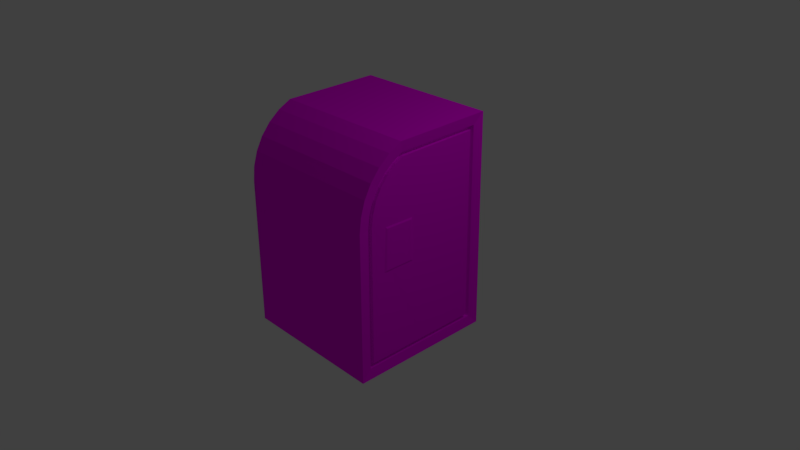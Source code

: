 # Source: LeftSidedSmoothULD.blend  (saved by Blender 2.79.0; exported with 4.5.12 LTS)
import bpy
from mathutils import Matrix  # noqa: F401  (used for matrix-valued properties, if any)

bpy.ops.wm.read_factory_settings(use_empty=True)
scene = bpy.context.scene
scene.name = 'Scene'

# ---- collections
col_collection_1 = bpy.data.collections.new('Collection 1'); scene.collection.children.link(col_collection_1)

# ---- images (referenced by path relative to the original .blend; pixels are not part of the script)
import os
ASSET_DIR = os.environ.get("B2B_ASSET_DIR", "")  # directory of the original .blend (textures are referenced by path, not embedded)
HERE = os.path.dirname(os.path.abspath(__file__))  # packed textures are extracted next to this script under _unpacked/

def load_image(name, relpath, width, height, colorspace="sRGB"):
    """Load a texture the original file referenced (path relative to the .blend, or extracted next to this script)."""
    p = next((c for c in (os.path.join(HERE, relpath), os.path.join(ASSET_DIR, relpath)) if relpath and os.path.exists(c)), "")
    if p:
        img = bpy.data.images.load(p, check_existing=True)
        img.name = name
    else:  # same state as the original file: an image datablock whose file is absent (Cycles renders it pink)
        img = bpy.data.images.new(name, width, height)
        img.source = "FILE"
        img.filepath = "//" + (relpath or name)
    img.colorspace_settings.name = colorspace
    return img
img_leftsidedsmoothuld_colour = load_image('LeftSidedSmoothULD colour', 'LeftSidedSmoothULD colour.png', 1024, 1024, 'sRGB')

# ---- materials (node trees are filled in below, after node groups)
mat_leftsidedsmoothuld_material = bpy.data.materials.new('LeftSidedSmoothULD material')
mat_leftsidedsmoothuld_material.alpha_threshold = 0.0
mat_leftsidedsmoothuld_material.roughness = 0.5
mat_leftsidedsmoothuld_material.line_color = (0.0, 0.0, 0.0, 1.0)

# ---- material node trees
mat_leftsidedsmoothuld_material.use_nodes = True; mat_leftsidedsmoothuld_material.node_tree.nodes.clear()
_N = mat_leftsidedsmoothuld_material.node_tree.nodes; _L = mat_leftsidedsmoothuld_material.node_tree.links
n0 = _N.new('ShaderNodeOutputMaterial'); n0.name = 'Material Output'; n0.location = (300, 300)
n1 = _N.new('ShaderNodeTexImage'); n1.name = 'Image Texture'; n1.location = (-241, 335)
n1.width = 140
n1.image = img_leftsidedsmoothuld_colour
n2 = _N.new('ShaderNodeBsdfDiffuse'); n2.name = 'Diffuse BSDF'; n2.location = (10, 300)
_L.new(n2.outputs[0], n0.inputs[0])
_L.new(n1.outputs[0], n2.inputs[0])
n0.is_active_output = True

# ---- world
world_world = bpy.data.worlds.new('World'); scene.world = world_world
world_world.color = (0.05088, 0.05088, 0.05088)
world_world.use_sun_shadow = False
world_world.sun_shadow_jitter_overblur = 0.0
world_world.cycles.sampling_method = 'MANUAL'

# ---- cameras
cam_camera = bpy.data.cameras.new('Camera')
cam_camera.clip_end = 100.0
cam_camera.lens = 35.0
cam_camera.sensor_width = 32.0
cam_camera.sensor_height = 18.0
cam_camera.ortho_scale = 7.314
cam_camera.dof.focus_distance = 0.0

# ---- lights
light_lamp = bpy.data.lights.new('Lamp', 'POINT')
light_lamp.transmission_factor = 0.0
light_lamp.cutoff_distance = 30.0
light_lamp.energy = 100.0
light_lamp.shadow_buffer_clip_start = 1.001
light_lamp.shadow_soft_size = 0.1
light_lamp.shadow_maximum_resolution = 0.006
light_lamp.use_absolute_resolution = True

# ---- meshes
me_cube = bpy.data.meshes.new('Cube')
me_cube.from_pydata([(1.0, -0.6556, -1.0), (1.0, -2.656, -1.0), (-0.9801, -2.458, -0.8053), (-0.98, -0.8503, -0.8053), (0.9961, -0.6556, 0.998), (0.9969, -2.623, 1.0), (-0.9798, -2.427, 0.9967), (-0.98, -0.8499, 0.9903), (-0.9839, -2.415, 1.754), (0.9956, -2.606, 1.953), (-0.9839, -1.324, 1.73), (0.9956, -1.273, 1.924), (-0.9839, -1.209, 1.669), (0.9956, -1.1, 1.831), (-0.9839, -1.087, 1.569), (0.9956, -0.9484, 1.707), (-0.9839, -0.9867, 1.447), (0.9956, -0.8241, 1.556), (-0.984, -0.9124, 1.308), (0.9956, -0.7317, 1.383), (-0.984, -0.8666, 1.157), (0.9956, -0.6747, 1.195), (-0.9801, -1.656, -0.8053), (-0.9798, -2.444, -0.003275), (-0.9799, -0.8501, 3.129e-05), (-0.9839, -1.944, 1.744), (-0.9839, -1.278, 1.706), (-0.9839, -1.148, 1.619), (-0.9839, -1.037, 1.508), (-0.984, -0.9496, 1.377), (-0.984, -0.8895, 1.232), (-0.982, -0.8587, 1.078), (-0.982, -2.419, 1.473), (-1.0, -1.656, -1.0), (-1.0, -0.6556, -1.0), (-1.0, -2.639, 0.0), (-1.0, -2.622, 1.0), (-1.0, -0.6554, -1.007e-05), (-1.0, -0.6552, 1.0), (-1.004, -1.939, 1.938), (-1.004, -1.273, 1.924), (-1.004, -1.186, 1.878), (-1.004, -1.1, 1.831), (-1.004, -1.024, 1.769), (-1.004, -0.9484, 1.707), (-1.004, -0.8862, 1.631), (-1.004, -0.8241, 1.556), (-1.004, -0.7779, 1.469), (-1.004, -0.7317, 1.383), (-1.004, -0.7032, 1.289), (-1.004, -0.6747, 1.195), (-1.002, -0.665, 1.098), (-1.002, -2.614, 1.477), (-1.004, -2.606, 1.953), (-1.0, -2.656, -1.0), (-0.98, -1.656, -0.8593), (-0.9799, -0.7963, -0.8593), (-0.9798, -2.498, -0.002368), (-0.9798, -2.481, 0.9976), (-0.9799, -0.7962, 1.983e-05), (-0.98, -0.7959, 0.993), (-0.984, -1.943, 1.798), (-0.9839, -1.31, 1.784), (-0.984, -1.253, 1.754), (-0.984, -1.179, 1.714), (-0.984, -1.113, 1.66), (-0.984, -1.048, 1.607), (-0.984, -0.995, 1.542), (-0.984, -0.9416, 1.477), (-0.984, -0.902, 1.403), (-0.984, -0.8623, 1.329), (-0.9841, -0.8379, 1.248), (-0.9841, -0.8134, 1.167), (-0.9821, -0.805, 1.083), (-0.982, -2.473, 1.474), (-0.984, -2.468, 1.809), (-0.98, -2.513, -0.8593), (-0.9327, -1.656, -0.8591), (-0.9326, -0.7963, -0.8591), (-0.9325, -2.498, -0.002218), (-0.9325, -2.481, 0.9978), (-0.9326, -0.7961, 0.0001698), (-0.9327, -0.7959, 0.9931), (-0.9366, -1.943, 1.798), (-0.9366, -1.31, 1.784), (-0.9366, -1.253, 1.754), (-0.9366, -1.179, 1.714), (-0.9366, -1.113, 1.661), (-0.9366, -1.048, 1.607), (-0.9367, -0.995, 1.542), (-0.9367, -0.9416, 1.477), (-0.9367, -0.902, 1.403), (-0.9367, -0.8623, 1.329), (-0.9367, -0.8379, 1.248), (-0.9367, -0.8134, 1.168), (-0.9347, -0.805, 1.084), (-0.9347, -2.473, 1.474), (-0.9367, -2.468, 1.809), (-0.9327, -2.512, -0.8591), (-0.9327, -1.656, -0.8052), (-0.9327, -0.8503, -0.8052), (-0.9325, -2.444, -0.003125), (-0.9325, -2.427, 0.9969), (-0.9325, -0.8501, 0.0001813), (-0.9327, -0.8499, 0.9904), (-0.9365, -1.944, 1.744), (-0.9365, -1.324, 1.73), (-0.9365, -1.278, 1.706), (-0.9366, -1.209, 1.669), (-0.9366, -1.148, 1.619), (-0.9366, -1.087, 1.569), (-0.9366, -1.037, 1.508), (-0.9366, -0.9867, 1.447), (-0.9366, -0.9495, 1.377), (-0.9367, -0.9124, 1.308), (-0.9367, -0.8895, 1.232), (-0.9367, -0.8666, 1.157), (-0.9347, -0.8587, 1.078), (-0.9347, -2.419, 1.473), (-0.9366, -2.415, 1.754), (-0.9328, -2.458, -0.8052), (-0.9798, -1.033, 0.3587), (-0.9799, -1.481, 0.3578), (-0.9798, -1.473, 0.943), (-0.9799, -1.046, 0.952), (-0.9933, -1.061, 0.3856), (-0.9933, -1.072, 0.9245), (-0.9933, -1.454, 0.3847), (-0.9932, -1.447, 0.9166)], [], [(0, 1, 54, 33, 34), (1, 0, 4, 21, 19, 17, 15, 13, 11, 9, 5), (53, 9, 11, 40, 39), (40, 11, 13, 42, 41), (42, 13, 15, 44, 43), (44, 15, 17, 46, 45), (46, 17, 19, 48, 47), (48, 19, 21, 50, 49), (1, 5, 9, 53, 52, 36, 35, 54), (34, 37, 38, 51, 50, 21, 4, 0), (55, 56, 34, 33), (58, 57, 35, 36), (59, 60, 38, 37), (62, 61, 39, 40), (64, 63, 41, 42), (66, 65, 43, 44), (68, 67, 45, 46), (70, 69, 47, 48), (72, 71, 49, 50), (60, 73, 51, 38), (75, 74, 52, 53), (76, 55, 33, 54), (57, 76, 54, 35), (56, 59, 37, 34), (61, 75, 53, 39), (63, 62, 40, 41), (65, 64, 42, 43), (67, 66, 44, 45), (69, 68, 46, 47), (71, 70, 48, 49), (73, 72, 50, 51), (74, 58, 36, 52), (7, 31, 117, 104), (76, 57, 79, 98), (20, 30, 115, 116), (32, 6, 102, 118), (55, 76, 98, 77), (18, 29, 113, 114), (31, 20, 116, 117), (74, 75, 97, 96), (16, 28, 111, 112), (30, 18, 114, 115), (73, 60, 82, 95), (14, 27, 109, 110), (29, 16, 112, 113), (71, 72, 94, 93), (12, 26, 107, 108), (58, 74, 96, 80), (28, 14, 110, 111), (69, 70, 92, 91), (10, 25, 105, 106), (72, 73, 95, 94), (27, 12, 108, 109), (67, 68, 90, 89), (99, 100, 78, 77), (102, 101, 79, 80), (103, 104, 82, 81), (106, 105, 83, 84), (108, 107, 85, 86), (110, 109, 87, 88), (112, 111, 89, 90), (114, 113, 91, 92), (116, 115, 93, 94), (104, 117, 95, 82), (119, 118, 96, 97), (120, 99, 77, 98), (101, 120, 98, 79), (100, 103, 81, 78), (105, 119, 97, 83), (107, 106, 84, 85), (109, 108, 86, 87), (111, 110, 88, 89), (113, 112, 90, 91), (115, 114, 92, 93), (117, 116, 94, 95), (118, 102, 80, 96), (59, 56, 78, 81), (56, 55, 77, 78), (8, 32, 118, 119), (75, 61, 83, 97), (57, 58, 80, 79), (2, 22, 99, 120), (62, 63, 85, 84), (60, 59, 81, 82), (23, 2, 120, 101), (64, 65, 87, 86), (61, 62, 84, 83), (3, 24, 103, 100), (66, 67, 89, 88), (22, 3, 100, 99), (63, 64, 86, 85), (25, 8, 119, 105), (68, 69, 91, 90), (6, 23, 101, 102), (65, 66, 88, 87), (26, 10, 106, 107), (70, 71, 93, 92), (24, 7, 104, 103), (3, 22, 2, 23, 6, 32, 8, 25, 10, 26, 12, 27, 14, 28, 16, 29, 18, 30, 20, 31, 7, 24), (128, 126, 125, 127), (125, 126, 124, 121), (127, 125, 121, 122), (128, 127, 122, 123), (126, 128, 123, 124)])
_uv = me_cube.uv_layers.new(name='UVMap')
_uv.uv.foreach_set('vector', [0.8035, 0.9888, 0.5562, 0.9887, 0.5562, 0.7404, 0.6798, 0.7404, 0.8035, 0.7404, 0.01125, 0.01118, 0.2612, 0.01118, 0.2612, 0.2593, 0.2588, 0.2838, 0.2517, 0.3071, 0.2402, 0.3285, 0.2246, 0.3474, 0.2057, 0.3628, 0.1841, 0.3743, 0.01744, 0.3779, 0.01532, 0.2596, 0.7795, 0.6486, 0.7795, 0.4003, 0.9438, 0.4002, 0.9438, 0.6486, 0.8617, 0.6486, 0.9438, 0.6486, 0.9438, 0.4002, 0.9672, 0.4002, 0.9672, 0.6486, 0.9555, 0.6486, 0.9672, 0.6486, 0.9672, 0.4002, 0.9888, 0.4002, 0.9888, 0.6486, 0.978, 0.6486, 0.5562, 0.01118, 0.8062, 0.01157, 0.8061, 0.03268, 0.5562, 0.03229, 0.5562, 0.02173, 0.5562, 0.03229, 0.8061, 0.03268, 0.8061, 0.05575, 0.5561, 0.05535, 0.5562, 0.04382, 0.5561, 0.05535, 0.8061, 0.05575, 0.8061, 0.07989, 0.5561, 0.0795, 0.5561, 0.06743, 0.2837, 0.7635, 0.2837, 0.5177, 0.2837, 0.4005, 0.5337, 0.4002, 0.5335, 0.4588, 0.5333, 0.5173, 0.5335, 0.6402, 0.5337, 0.7631, 0.5562, 0.3488, 0.5564, 0.2263, 0.5566, 0.1038, 0.5563, 0.09165, 0.5561, 0.0795, 0.8061, 0.07989, 0.8061, 0.1044, 0.8062, 0.3491, 0.4086, 0.3604, 0.516, 0.3604, 0.5336, 0.3778, 0.4087, 0.3778, 0.3053, 0.1299, 0.3033, 0.254, 0.2858, 0.2537, 0.2878, 0.1295, 0.5159, 0.2537, 0.5159, 0.1305, 0.5336, 0.1295, 0.5336, 0.2537, 0.4517, 0.03224, 0.3726, 0.03051, 0.373, 0.01299, 0.4563, 0.01481, 0.4681, 0.04093, 0.4588, 0.03601, 0.4671, 0.02054, 0.4779, 0.02628, 0.4843, 0.05419, 0.4762, 0.04756, 0.4874, 0.034, 0.4969, 0.04172, 0.4977, 0.07035, 0.491, 0.06227, 0.5047, 0.05113, 0.5124, 0.06054, 0.5076, 0.08878, 0.5026, 0.07956, 0.5182, 0.07127, 0.524, 0.082, 0.5137, 0.1088, 0.5107, 0.09877, 0.5275, 0.09365, 0.5311, 0.1053, 0.5159, 0.1305, 0.5148, 0.1192, 0.5323, 0.1174, 0.5336, 0.1295, 0.307, 0.02908, 0.3063, 0.0707, 0.2888, 0.07035, 0.2897, 0.01118, 0.3015, 0.3604, 0.4086, 0.3604, 0.4087, 0.3778, 0.2837, 0.3778, 0.3033, 0.254, 0.3015, 0.3604, 0.2837, 0.3778, 0.2858, 0.2537, 0.516, 0.3604, 0.5159, 0.2537, 0.5336, 0.2537, 0.5336, 0.3778, 0.3726, 0.03051, 0.307, 0.02908, 0.2897, 0.01118, 0.373, 0.01299, 0.4588, 0.03601, 0.4517, 0.03224, 0.4563, 0.01481, 0.4671, 0.02054, 0.4762, 0.04756, 0.4681, 0.04093, 0.4779, 0.02628, 0.4874, 0.034, 0.491, 0.06227, 0.4843, 0.05419, 0.4969, 0.04172, 0.5047, 0.05113, 0.5026, 0.07956, 0.4977, 0.07035, 0.5124, 0.06054, 0.5182, 0.07127, 0.5107, 0.09877, 0.5076, 0.08878, 0.524, 0.082, 0.5275, 0.09365, 0.5148, 0.1192, 0.5137, 0.1088, 0.5311, 0.1053, 0.5323, 0.1174, 0.3063, 0.0707, 0.3053, 0.1299, 0.2878, 0.1295, 0.2888, 0.07035, 0.8922, 0.2311, 0.8925, 0.242, 0.8865, 0.2421, 0.8863, 0.2311, 0.2544, 0.4003, 0.2543, 0.5049, 0.2483, 0.5049, 0.2485, 0.4003, 0.8927, 0.2518, 0.8927, 0.2616, 0.8868, 0.2616, 0.8868, 0.2518, 0.8348, 0.0457, 0.8346, 0.1043, 0.8287, 0.1043, 0.8288, 0.04569, 0.9211, 0.1159, 0.9211, 0.2204, 0.9152, 0.2204, 0.9152, 0.1159, 0.8927, 0.2713, 0.8926, 0.2806, 0.8867, 0.2806, 0.8867, 0.2713, 0.8925, 0.242, 0.8927, 0.2518, 0.8868, 0.2518, 0.8865, 0.2421, 0.2543, 0.6853, 0.2544, 0.7262, 0.2485, 0.7262, 0.2483, 0.6853, 0.8926, 0.2898, 0.8926, 0.2983, 0.8867, 0.2983, 0.8867, 0.2898, 0.8927, 0.2616, 0.8927, 0.2713, 0.8867, 0.2713, 0.8868, 0.2616, 0.8636, 0.07955, 0.8634, 0.09084, 0.8574, 0.09084, 0.8577, 0.07954, 0.8889, 0.7404, 0.8888, 0.749, 0.8829, 0.749, 0.8829, 0.7404, 0.8926, 0.2806, 0.8926, 0.2898, 0.8867, 0.2898, 0.8867, 0.2806, 0.8638, 0.05876, 0.8638, 0.06908, 0.8579, 0.06908, 0.8579, 0.05876, 0.8888, 0.7576, 0.8888, 0.7669, 0.8829, 0.7669, 0.8829, 0.7576, 0.2541, 0.6271, 0.2543, 0.6853, 0.2483, 0.6853, 0.2482, 0.6271, 0.8926, 0.2983, 0.8926, 0.3068, 0.8867, 0.3068, 0.8867, 0.2983, 0.8638, 0.03868, 0.8638, 0.04845, 0.8579, 0.04845, 0.8578, 0.03867, 0.8888, 0.773, 0.8888, 0.849, 0.8829, 0.849, 0.8829, 0.773, 0.8638, 0.06908, 0.8636, 0.07955, 0.8577, 0.07954, 0.8579, 0.06908, 0.8888, 0.749, 0.8888, 0.7576, 0.8829, 0.7576, 0.8829, 0.749, 0.8637, 0.02005, 0.8637, 0.02891, 0.8578, 0.0289, 0.8578, 0.02004, 0.1187, 0.4087, 0.0181, 0.4103, 0.01125, 0.4038, 0.1186, 0.402, 0.2189, 0.6309, 0.2189, 0.5067, 0.2257, 0.5067, 0.2257, 0.6309, 0.01977, 0.5103, 0.02183, 0.6333, 0.01509, 0.6337, 0.01303, 0.5104, 0.08255, 0.7242, 0.1601, 0.7246, 0.16, 0.7313, 0.08091, 0.7309, 0.06806, 0.7168, 0.07683, 0.7212, 0.07375, 0.7272, 0.06439, 0.7224, 0.05262, 0.7046, 0.06034, 0.7107, 0.05615, 0.7159, 0.04791, 0.7094, 0.03987, 0.6897, 0.04625, 0.6971, 0.04111, 0.7015, 0.0343, 0.6935, 0.03029, 0.6726, 0.03508, 0.6811, 0.02919, 0.6844, 0.02407, 0.6752, 0.02425, 0.6539, 0.02727, 0.6632, 0.02085, 0.6653, 0.01763, 0.6553, 0.02183, 0.6333, 0.0231, 0.6441, 0.01641, 0.6449, 0.01509, 0.6337, 0.2189, 0.7249, 0.2189, 0.69, 0.2257, 0.69, 0.2257, 0.7317, 0.2189, 0.4071, 0.1187, 0.4087, 0.1186, 0.402, 0.2257, 0.4003, 0.2189, 0.5067, 0.2189, 0.4071, 0.2257, 0.4003, 0.2257, 0.5067, 0.0181, 0.4103, 0.01977, 0.5103, 0.01303, 0.5104, 0.01125, 0.4038, 0.1601, 0.7246, 0.2189, 0.7249, 0.2257, 0.7317, 0.16, 0.7313, 0.07683, 0.7212, 0.08255, 0.7242, 0.08091, 0.7309, 0.07375, 0.7272, 0.06034, 0.7107, 0.06806, 0.7168, 0.06439, 0.7224, 0.05615, 0.7159, 0.04625, 0.6971, 0.05262, 0.7046, 0.04791, 0.7094, 0.04111, 0.7015, 0.03508, 0.6811, 0.03987, 0.6897, 0.0343, 0.6935, 0.02919, 0.6844, 0.02727, 0.6632, 0.03029, 0.6726, 0.02407, 0.6752, 0.02085, 0.6653, 0.0231, 0.6441, 0.02425, 0.6539, 0.01763, 0.6553, 0.01641, 0.6449, 0.2189, 0.69, 0.2189, 0.6309, 0.2257, 0.6309, 0.2257, 0.69, 0.8636, 0.2131, 0.8638, 0.319, 0.8579, 0.319, 0.8577, 0.2131, 0.9211, 0.01118, 0.9211, 0.1159, 0.9152, 0.1159, 0.9152, 0.01118, 0.8349, 0.01119, 0.8348, 0.0457, 0.8288, 0.04569, 0.829, 0.01118, 0.8604, 0.7404, 0.8604, 0.8051, 0.8545, 0.8051, 0.8545, 0.7404, 0.2543, 0.5049, 0.2541, 0.6271, 0.2482, 0.6271, 0.2483, 0.5049, 0.8319, 0.7404, 0.8319, 0.8389, 0.826, 0.8389, 0.826, 0.7404, 0.8603, 0.8831, 0.8604, 0.8907, 0.8544, 0.8907, 0.8544, 0.8831, 0.8634, 0.09084, 0.8636, 0.2131, 0.8577, 0.2131, 0.8574, 0.09084, 0.8348, 0.2272, 0.8349, 0.3257, 0.829, 0.3257, 0.8288, 0.2272, 0.8604, 0.9005, 0.8604, 0.9094, 0.8545, 0.9094, 0.8544, 0.9005, 0.8604, 0.8051, 0.8603, 0.8831, 0.8544, 0.8831, 0.8545, 0.8051, 0.8927, 0.01118, 0.8925, 0.1098, 0.8866, 0.1098, 0.8868, 0.01118, 0.8637, 0.01118, 0.8637, 0.02005, 0.8578, 0.02004, 0.8578, 0.01118, 0.8319, 0.8389, 0.8319, 0.9379, 0.826, 0.9379, 0.826, 0.8389, 0.8604, 0.8907, 0.8604, 0.9005, 0.8544, 0.9005, 0.8544, 0.8907, 0.8888, 0.849, 0.8889, 0.9066, 0.8829, 0.9066, 0.8829, 0.849, 0.8637, 0.02891, 0.8638, 0.03868, 0.8578, 0.03867, 0.8578, 0.0289, 0.8346, 0.1043, 0.8348, 0.2272, 0.8288, 0.2272, 0.8287, 0.1043, 0.8604, 0.9094, 0.8604, 0.9184, 0.8545, 0.9184, 0.8545, 0.9094, 0.8888, 0.7669, 0.8888, 0.773, 0.8829, 0.773, 0.8829, 0.7669, 0.8638, 0.04845, 0.8638, 0.05876, 0.8579, 0.05876, 0.8579, 0.04845, 0.8925, 0.1098, 0.8922, 0.2311, 0.8863, 0.2311, 0.8866, 0.1098, 0.757, 0.718, 0.6564, 0.718, 0.5562, 0.718, 0.5578, 0.6184, 0.5599, 0.4943, 0.5608, 0.4351, 0.5614, 0.4002, 0.6202, 0.4015, 0.6977, 0.4032, 0.7034, 0.4062, 0.7121, 0.4108, 0.7197, 0.417, 0.7273, 0.4232, 0.7336, 0.4308, 0.7398, 0.4384, 0.7445, 0.447, 0.7491, 0.4556, 0.752, 0.465, 0.7549, 0.4744, 0.7559, 0.4841, 0.757, 0.4951, 0.757, 0.618, 0.01566, 0.7583, 0.06246, 0.7574, 0.06376, 0.8243, 0.0147, 0.8243, 0.06376, 0.8243, 0.06246, 0.7574, 0.06572, 0.754, 0.06715, 0.8277, 0.0147, 0.8243, 0.06376, 0.8243, 0.06715, 0.8277, 0.01125, 0.8277, 0.01566, 0.7583, 0.0147, 0.8243, 0.01125, 0.8277, 0.01231, 0.755, 0.06246, 0.7574, 0.01566, 0.7583, 0.01231, 0.755, 0.06572, 0.754])
me_cube.materials.append(mat_leftsidedsmoothuld_material)
me_cube.use_remesh_preserve_volume = False
me_cube.use_remesh_preserve_attributes = False
me_cube.use_mirror_vertex_groups = False
me_cube.update()

# ---- curves / text
cu_nurbscurve = bpy.data.curves.new('NurbsCurve', 'CURVE')
cu_nurbscurve.dimensions = '3D'
_sp = cu_nurbscurve.splines.new('NURBS'); _sp.points.add(3)
_sp.points.foreach_set('co', [-1.5, 0.0, 0.0, 1.0, -1.0, 1.0, 0.0, 1.0, 1.0, 1.0, 0.0, 1.0, 1.5, 0.0, 0.0, 1.0])
_sp.order_v = 0
cu_nurbscurve.use_path = True
cu_nurbscurve.use_path_clamp = True
cu_nurbscurve.bevel_resolution = 0
cu_nurbscurve.fill_mode = 'HALF'

# ---- objects
ob_nurbscurve = bpy.data.objects.new('NurbsCurve', cu_nurbscurve)
ob_cube = bpy.data.objects.new('Cube', me_cube)
ob_lamp = bpy.data.objects.new('Lamp', light_lamp)
ob_camera = bpy.data.objects.new('Camera', cam_camera)

# ---- transforms, parenting, visibility, modifiers, constraints
ob_nurbscurve.location = (0.0, 0.0, 0.0)
ob_nurbscurve.lineart.crease_threshold = 0.0
ob_cube.location = (0.0, -1.658, 0.0)
ob_cube.rotation_euler = (0.0, -0.0, 3.142)
ob_cube.lock_rotations_4d = False
ob_cube.empty_display_type = 'ARROWS'
ob_cube.lineart.crease_threshold = 0.0
ob_lamp.location = (4.076, 1.005, 5.904)
ob_lamp.rotation_euler = (0.6503, 0.05522, 1.866)
ob_lamp.lock_rotations_4d = False
ob_lamp.empty_display_type = 'ARROWS'
ob_lamp.color = (0.0, 0.0, 0.0, 0.0)
ob_lamp.lineart.crease_threshold = 0.0
ob_camera.location = (7.481, -6.508, 5.344)
ob_camera.rotation_euler = (1.109, 0.0, 0.8149)
ob_camera.lock_rotations_4d = False
ob_camera.empty_display_type = 'ARROWS'
ob_camera.color = (0.0, 0.0, 0.0, 0.0)
ob_camera.display_type = 'WIRE'
ob_camera.lineart.crease_threshold = 0.0

# ---- collection membership
col_collection_1.objects.link(ob_nurbscurve)
col_collection_1.objects.link(ob_cube)
col_collection_1.objects.link(ob_lamp)
col_collection_1.objects.link(ob_camera)

# ---- scene / render settings (as saved in the file)
scene.camera = ob_camera
scene.frame_start = 1; scene.frame_end = 250; scene.frame_set(1)
scene.render.engine = 'CYCLES'
scene.render.resolution_percentage = 50
scene.render.dither_intensity = 0.0
scene.cycles.use_denoising = False
scene.cycles.samples = 128
scene.cycles.sampling_pattern = 'TABULATED_SOBOL'
scene.cycles.use_adaptive_sampling = False
scene.cycles.use_light_tree = False
scene.cycles.blur_glossy = 0.0
scene.cycles.sample_clamp_indirect = 0.0
scene.view_settings.view_transform = 'Standard'
bpy.context.view_layer.update()
